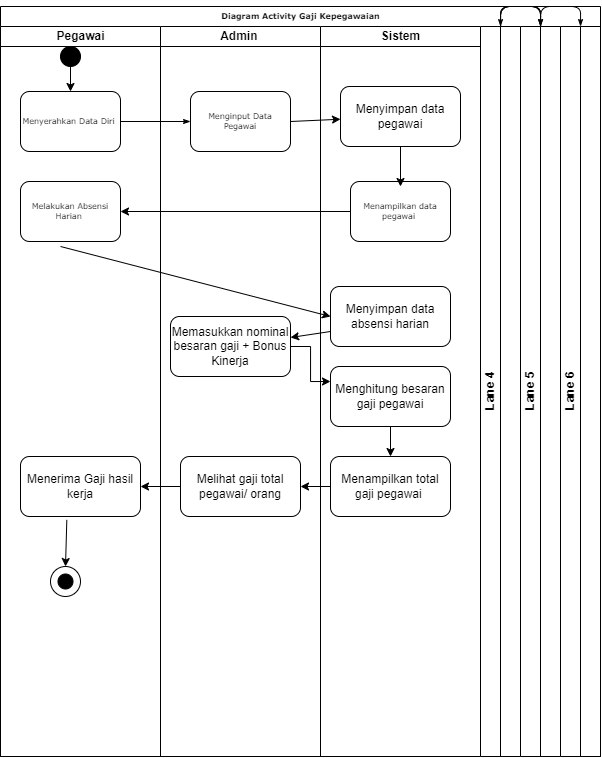

The diagram above was exported from draw.io. Its source (the exported page's mxGraphModel, read from the mxfile embedded in the PNG):
<mxGraphModel dx="909" dy="554" grid="1" gridSize="10" guides="1" tooltips="1" connect="1" arrows="1" fold="1" page="1" pageScale="1" pageWidth="1100" pageHeight="850" background="none" math="0" shadow="0">
  <root>
    <mxCell id="0" />
    <mxCell id="1" parent="0" />
    <mxCell id="77e6c97f196da883-1" value="Diagram Activity Gaji Kepegawaian" style="swimlane;html=1;childLayout=stackLayout;startSize=20;rounded=0;shadow=0;labelBackgroundColor=none;strokeWidth=1;fontFamily=Verdana;fontSize=8;align=center;" parent="1" vertex="1">
      <mxGeometry x="70" y="40" width="600" height="750" as="geometry" />
    </mxCell>
    <mxCell id="77e6c97f196da883-2" value="Pegawai" style="swimlane;html=1;startSize=20;" parent="77e6c97f196da883-1" vertex="1">
      <mxGeometry y="20" width="160" height="730" as="geometry" />
    </mxCell>
    <mxCell id="77e6c97f196da883-8" value="Menyerahkan Data Diri&amp;nbsp;" style="rounded=1;whiteSpace=wrap;html=1;shadow=0;labelBackgroundColor=none;strokeWidth=1;fontFamily=Verdana;fontSize=8;align=center;" parent="77e6c97f196da883-2" vertex="1">
      <mxGeometry x="20" y="65" width="100" height="60" as="geometry" />
    </mxCell>
    <mxCell id="77e6c97f196da883-9" value="Melakukan Absensi Harian&amp;nbsp;" style="rounded=1;whiteSpace=wrap;html=1;shadow=0;labelBackgroundColor=none;strokeWidth=1;fontFamily=Verdana;fontSize=8;align=center;" parent="77e6c97f196da883-2" vertex="1">
      <mxGeometry x="20" y="155" width="100" height="60" as="geometry" />
    </mxCell>
    <mxCell id="0hRcyQ48ouo_sf8fstQE-19" value="Menerima Gaji hasil kerja" style="rounded=1;whiteSpace=wrap;html=1;" vertex="1" parent="77e6c97f196da883-2">
      <mxGeometry x="20" y="430" width="120" height="60" as="geometry" />
    </mxCell>
    <mxCell id="0hRcyQ48ouo_sf8fstQE-23" value="" style="ellipse;whiteSpace=wrap;html=1;aspect=fixed;fillColor=#000000;" vertex="1" parent="77e6c97f196da883-2">
      <mxGeometry x="60" y="20" width="20" height="20" as="geometry" />
    </mxCell>
    <mxCell id="0hRcyQ48ouo_sf8fstQE-24" value="" style="endArrow=classic;html=1;rounded=0;exitX=0.5;exitY=1;exitDx=0;exitDy=0;entryX=0.5;entryY=0;entryDx=0;entryDy=0;" edge="1" parent="77e6c97f196da883-2" source="0hRcyQ48ouo_sf8fstQE-23" target="77e6c97f196da883-8">
      <mxGeometry width="50" height="50" relative="1" as="geometry">
        <mxPoint x="350" y="210" as="sourcePoint" />
        <mxPoint x="400" y="160" as="targetPoint" />
      </mxGeometry>
    </mxCell>
    <mxCell id="0hRcyQ48ouo_sf8fstQE-29" value="" style="group" vertex="1" connectable="0" parent="77e6c97f196da883-2">
      <mxGeometry x="50" y="540" width="30" height="30" as="geometry" />
    </mxCell>
    <mxCell id="0hRcyQ48ouo_sf8fstQE-25" value="" style="ellipse;whiteSpace=wrap;html=1;aspect=fixed;fillColor=#ffffff;gradientColor=#fdfcfc;" vertex="1" parent="0hRcyQ48ouo_sf8fstQE-29">
      <mxGeometry width="30" height="30" as="geometry" />
    </mxCell>
    <mxCell id="0hRcyQ48ouo_sf8fstQE-28" value="" style="ellipse;whiteSpace=wrap;html=1;aspect=fixed;fillColor=#000000;" vertex="1" parent="0hRcyQ48ouo_sf8fstQE-29">
      <mxGeometry x="7.5" y="7.5" width="15" height="15" as="geometry" />
    </mxCell>
    <mxCell id="0hRcyQ48ouo_sf8fstQE-31" value="" style="endArrow=classic;html=1;rounded=0;exitX=0.386;exitY=1.056;exitDx=0;exitDy=0;exitPerimeter=0;entryX=0.5;entryY=0;entryDx=0;entryDy=0;" edge="1" parent="77e6c97f196da883-2" source="0hRcyQ48ouo_sf8fstQE-19" target="0hRcyQ48ouo_sf8fstQE-25">
      <mxGeometry width="50" height="50" relative="1" as="geometry">
        <mxPoint x="360" y="690" as="sourcePoint" />
        <mxPoint x="410" y="640" as="targetPoint" />
      </mxGeometry>
    </mxCell>
    <mxCell id="77e6c97f196da883-26" style="edgeStyle=orthogonalEdgeStyle;rounded=1;html=1;labelBackgroundColor=none;startArrow=none;startFill=0;startSize=5;endArrow=classicThin;endFill=1;endSize=5;jettySize=auto;orthogonalLoop=1;strokeWidth=1;fontFamily=Verdana;fontSize=8" parent="77e6c97f196da883-1" source="77e6c97f196da883-8" target="77e6c97f196da883-11" edge="1">
      <mxGeometry relative="1" as="geometry" />
    </mxCell>
    <mxCell id="77e6c97f196da883-39" style="edgeStyle=orthogonalEdgeStyle;rounded=1;html=1;labelBackgroundColor=none;startArrow=none;startFill=0;startSize=5;endArrow=classicThin;endFill=1;endSize=5;jettySize=auto;orthogonalLoop=1;strokeWidth=1;fontFamily=Verdana;fontSize=8" parent="77e6c97f196da883-1" source="77e6c97f196da883-20" target="77e6c97f196da883-23" edge="1">
      <mxGeometry relative="1" as="geometry" />
    </mxCell>
    <mxCell id="77e6c97f196da883-40" style="edgeStyle=orthogonalEdgeStyle;rounded=1;html=1;labelBackgroundColor=none;startArrow=none;startFill=0;startSize=5;endArrow=classicThin;endFill=1;endSize=5;jettySize=auto;orthogonalLoop=1;strokeWidth=1;fontFamily=Verdana;fontSize=8" parent="77e6c97f196da883-1" source="77e6c97f196da883-23" target="77e6c97f196da883-24" edge="1">
      <mxGeometry relative="1" as="geometry" />
    </mxCell>
    <mxCell id="107ba76e4e335f99-1" style="edgeStyle=orthogonalEdgeStyle;rounded=1;html=1;labelBackgroundColor=none;startArrow=none;startFill=0;startSize=5;endArrow=classicThin;endFill=1;endSize=5;jettySize=auto;orthogonalLoop=1;strokeWidth=1;fontFamily=Verdana;fontSize=8" parent="77e6c97f196da883-1" source="77e6c97f196da883-17" target="77e6c97f196da883-18" edge="1">
      <mxGeometry relative="1" as="geometry" />
    </mxCell>
    <mxCell id="107ba76e4e335f99-3" style="edgeStyle=orthogonalEdgeStyle;rounded=1;html=1;labelBackgroundColor=none;startArrow=none;startFill=0;startSize=5;endArrow=classicThin;endFill=1;endSize=5;jettySize=auto;orthogonalLoop=1;strokeColor=#000000;strokeWidth=1;fontFamily=Verdana;fontSize=8;fontColor=#000000;" parent="77e6c97f196da883-1" source="77e6c97f196da883-22" target="77e6c97f196da883-19" edge="1">
      <mxGeometry relative="1" as="geometry" />
    </mxCell>
    <mxCell id="77e6c97f196da883-3" value="Admin&amp;nbsp;" style="swimlane;html=1;startSize=20;" parent="77e6c97f196da883-1" vertex="1">
      <mxGeometry x="160" y="20" width="160" height="730" as="geometry" />
    </mxCell>
    <mxCell id="77e6c97f196da883-11" value="Menginput Data Pegawai" style="rounded=1;whiteSpace=wrap;html=1;shadow=0;labelBackgroundColor=none;strokeWidth=1;fontFamily=Verdana;fontSize=8;align=center;" parent="77e6c97f196da883-3" vertex="1">
      <mxGeometry x="30" y="65" width="100" height="60" as="geometry" />
    </mxCell>
    <mxCell id="0hRcyQ48ouo_sf8fstQE-9" value="Memasukkan nominal besaran gaji + Bonus Kinerja" style="rounded=1;whiteSpace=wrap;html=1;" vertex="1" parent="77e6c97f196da883-3">
      <mxGeometry x="10" y="290" width="120" height="60" as="geometry" />
    </mxCell>
    <mxCell id="0hRcyQ48ouo_sf8fstQE-17" value="Melihat gaji total pegawai/ orang" style="rounded=1;whiteSpace=wrap;html=1;" vertex="1" parent="77e6c97f196da883-3">
      <mxGeometry x="20" y="430" width="120" height="60" as="geometry" />
    </mxCell>
    <mxCell id="77e6c97f196da883-4" value="Sistem" style="swimlane;html=1;startSize=20;" parent="77e6c97f196da883-1" vertex="1">
      <mxGeometry x="320" y="20" width="160" height="730" as="geometry" />
    </mxCell>
    <mxCell id="0hRcyQ48ouo_sf8fstQE-2" value="Menyimpan data pegawai" style="rounded=1;whiteSpace=wrap;html=1;" vertex="1" parent="77e6c97f196da883-4">
      <mxGeometry x="20" y="60" width="120" height="60" as="geometry" />
    </mxCell>
    <mxCell id="0hRcyQ48ouo_sf8fstQE-1" value="Menyimpan data absensi harian" style="rounded=1;whiteSpace=wrap;html=1;" vertex="1" parent="77e6c97f196da883-4">
      <mxGeometry x="10" y="260" width="120" height="60" as="geometry" />
    </mxCell>
    <mxCell id="0hRcyQ48ouo_sf8fstQE-10" value="Menghitung besaran gaji pegawai" style="rounded=1;whiteSpace=wrap;html=1;" vertex="1" parent="77e6c97f196da883-4">
      <mxGeometry x="10" y="340" width="120" height="60" as="geometry" />
    </mxCell>
    <mxCell id="77e6c97f196da883-12" value="Menampilkan data pegawai&amp;nbsp;" style="rounded=1;whiteSpace=wrap;html=1;shadow=0;labelBackgroundColor=none;strokeWidth=1;fontFamily=Verdana;fontSize=8;align=center;" parent="77e6c97f196da883-4" vertex="1">
      <mxGeometry x="30" y="155" width="100" height="60" as="geometry" />
    </mxCell>
    <mxCell id="0hRcyQ48ouo_sf8fstQE-15" value="Menampilkan total gaji pegawai&amp;nbsp;" style="rounded=1;whiteSpace=wrap;html=1;" vertex="1" parent="77e6c97f196da883-4">
      <mxGeometry x="10" y="430" width="120" height="60" as="geometry" />
    </mxCell>
    <mxCell id="0hRcyQ48ouo_sf8fstQE-16" value="" style="endArrow=classic;html=1;rounded=0;exitX=0.5;exitY=1;exitDx=0;exitDy=0;entryX=0.5;entryY=0;entryDx=0;entryDy=0;" edge="1" parent="77e6c97f196da883-4" source="0hRcyQ48ouo_sf8fstQE-10" target="0hRcyQ48ouo_sf8fstQE-15">
      <mxGeometry width="50" height="50" relative="1" as="geometry">
        <mxPoint x="30" y="540" as="sourcePoint" />
        <mxPoint x="80" y="490" as="targetPoint" />
      </mxGeometry>
    </mxCell>
    <mxCell id="77e6c97f196da883-5" value="Lane 4" style="swimlane;html=1;startSize=20;" parent="77e6c97f196da883-1" vertex="1" collapsed="1">
      <mxGeometry x="480" y="20" width="40" height="730" as="geometry">
        <mxRectangle x="480" y="20" width="160" height="730" as="alternateBounds" />
      </mxGeometry>
    </mxCell>
    <mxCell id="77e6c97f196da883-15" value="" style="rounded=1;whiteSpace=wrap;html=1;shadow=0;labelBackgroundColor=none;strokeWidth=1;fontFamily=Verdana;fontSize=8;align=center;" parent="77e6c97f196da883-5" vertex="1">
      <mxGeometry x="30" y="240" width="100" height="60" as="geometry" />
    </mxCell>
    <mxCell id="77e6c97f196da883-16" value="" style="rhombus;whiteSpace=wrap;html=1;rounded=0;shadow=0;labelBackgroundColor=none;strokeWidth=1;fontFamily=Verdana;fontSize=8;align=center;" parent="77e6c97f196da883-5" vertex="1">
      <mxGeometry x="40" y="320" width="80" height="60" as="geometry" />
    </mxCell>
    <mxCell id="77e6c97f196da883-17" value="" style="rounded=1;whiteSpace=wrap;html=1;shadow=0;labelBackgroundColor=none;strokeWidth=1;fontFamily=Verdana;fontSize=8;align=center;" parent="77e6c97f196da883-5" vertex="1">
      <mxGeometry x="30" y="400" width="100" height="60" as="geometry" />
    </mxCell>
    <mxCell id="77e6c97f196da883-19" value="" style="rounded=1;whiteSpace=wrap;html=1;shadow=0;labelBackgroundColor=none;strokeWidth=1;fontFamily=Verdana;fontSize=8;align=center;" parent="77e6c97f196da883-5" vertex="1">
      <mxGeometry x="30" y="560" width="100" height="60" as="geometry" />
    </mxCell>
    <mxCell id="77e6c97f196da883-20" value="" style="rhombus;whiteSpace=wrap;html=1;rounded=0;shadow=0;labelBackgroundColor=none;strokeWidth=1;fontFamily=Verdana;fontSize=8;align=center;" parent="77e6c97f196da883-5" vertex="1">
      <mxGeometry x="40" y="640" width="80" height="60" as="geometry" />
    </mxCell>
    <mxCell id="77e6c97f196da883-34" style="edgeStyle=orthogonalEdgeStyle;rounded=1;html=1;labelBackgroundColor=none;startArrow=none;startFill=0;startSize=5;endArrow=classicThin;endFill=1;endSize=5;jettySize=auto;orthogonalLoop=1;strokeColor=#000000;strokeWidth=1;fontFamily=Verdana;fontSize=8;fontColor=#000000;" parent="77e6c97f196da883-5" source="77e6c97f196da883-15" target="77e6c97f196da883-16" edge="1">
      <mxGeometry relative="1" as="geometry" />
    </mxCell>
    <mxCell id="77e6c97f196da883-35" style="edgeStyle=orthogonalEdgeStyle;rounded=1;html=1;labelBackgroundColor=none;startArrow=none;startFill=0;startSize=5;endArrow=classicThin;endFill=1;endSize=5;jettySize=auto;orthogonalLoop=1;strokeWidth=1;fontFamily=Verdana;fontSize=8" parent="77e6c97f196da883-5" source="77e6c97f196da883-16" target="77e6c97f196da883-17" edge="1">
      <mxGeometry relative="1" as="geometry" />
    </mxCell>
    <mxCell id="77e6c97f196da883-36" style="edgeStyle=orthogonalEdgeStyle;rounded=1;html=1;labelBackgroundColor=none;startArrow=none;startFill=0;startSize=5;endArrow=classicThin;endFill=1;endSize=5;jettySize=auto;orthogonalLoop=1;strokeWidth=1;fontFamily=Verdana;fontSize=8" parent="77e6c97f196da883-5" source="77e6c97f196da883-19" target="77e6c97f196da883-20" edge="1">
      <mxGeometry relative="1" as="geometry" />
    </mxCell>
    <mxCell id="77e6c97f196da883-6" value="Lane 5" style="swimlane;html=1;startSize=20;" parent="77e6c97f196da883-1" vertex="1" collapsed="1">
      <mxGeometry x="520" y="20" width="40" height="730" as="geometry">
        <mxRectangle x="520" y="20" width="160" height="730" as="alternateBounds" />
      </mxGeometry>
    </mxCell>
    <mxCell id="77e6c97f196da883-18" value="" style="rounded=1;whiteSpace=wrap;html=1;shadow=0;labelBackgroundColor=none;strokeWidth=1;fontFamily=Verdana;fontSize=8;align=center;" parent="77e6c97f196da883-6" vertex="1">
      <mxGeometry x="30" y="400" width="100" height="60" as="geometry" />
    </mxCell>
    <mxCell id="77e6c97f196da883-21" value="" style="rounded=1;whiteSpace=wrap;html=1;shadow=0;labelBackgroundColor=none;strokeWidth=1;fontFamily=Verdana;fontSize=8;align=center;" parent="77e6c97f196da883-6" vertex="1">
      <mxGeometry x="30" y="480" width="100" height="60" as="geometry" />
    </mxCell>
    <mxCell id="77e6c97f196da883-22" value="" style="rounded=1;whiteSpace=wrap;html=1;shadow=0;labelBackgroundColor=none;strokeWidth=1;fontFamily=Verdana;fontSize=8;align=center;" parent="77e6c97f196da883-6" vertex="1">
      <mxGeometry x="30" y="560" width="100" height="60" as="geometry" />
    </mxCell>
    <mxCell id="77e6c97f196da883-23" value="" style="rounded=1;whiteSpace=wrap;html=1;shadow=0;labelBackgroundColor=none;strokeWidth=1;fontFamily=Verdana;fontSize=8;align=center;" parent="77e6c97f196da883-6" vertex="1">
      <mxGeometry x="30" y="640" width="100" height="60" as="geometry" />
    </mxCell>
    <mxCell id="77e6c97f196da883-37" style="edgeStyle=orthogonalEdgeStyle;rounded=1;html=1;labelBackgroundColor=none;startArrow=none;startFill=0;startSize=5;endArrow=classicThin;endFill=1;endSize=5;jettySize=auto;orthogonalLoop=1;strokeWidth=1;fontFamily=Verdana;fontSize=8" parent="77e6c97f196da883-6" source="77e6c97f196da883-18" target="77e6c97f196da883-21" edge="1">
      <mxGeometry relative="1" as="geometry" />
    </mxCell>
    <mxCell id="77e6c97f196da883-38" style="edgeStyle=orthogonalEdgeStyle;rounded=1;html=1;labelBackgroundColor=none;startArrow=none;startFill=0;startSize=5;endArrow=classicThin;endFill=1;endSize=5;jettySize=auto;orthogonalLoop=1;strokeWidth=1;fontFamily=Verdana;fontSize=8" parent="77e6c97f196da883-6" source="77e6c97f196da883-21" target="77e6c97f196da883-22" edge="1">
      <mxGeometry relative="1" as="geometry" />
    </mxCell>
    <mxCell id="77e6c97f196da883-7" value="Lane 6" style="swimlane;html=1;startSize=20;" parent="77e6c97f196da883-1" vertex="1" collapsed="1">
      <mxGeometry x="560" y="20" width="40" height="730" as="geometry">
        <mxRectangle x="560" y="20" width="160" height="730" as="alternateBounds" />
      </mxGeometry>
    </mxCell>
    <mxCell id="77e6c97f196da883-24" value="" style="rounded=1;whiteSpace=wrap;html=1;shadow=0;labelBackgroundColor=none;strokeWidth=1;fontFamily=Verdana;fontSize=8;align=center;" parent="77e6c97f196da883-7" vertex="1">
      <mxGeometry x="30" y="640" width="100" height="60" as="geometry" />
    </mxCell>
    <mxCell id="0hRcyQ48ouo_sf8fstQE-4" value="" style="endArrow=classic;html=1;rounded=0;exitX=1;exitY=0.5;exitDx=0;exitDy=0;" edge="1" parent="77e6c97f196da883-1" source="77e6c97f196da883-11" target="0hRcyQ48ouo_sf8fstQE-2">
      <mxGeometry width="50" height="50" relative="1" as="geometry">
        <mxPoint x="350" y="280" as="sourcePoint" />
        <mxPoint x="400" y="230" as="targetPoint" />
      </mxGeometry>
    </mxCell>
    <mxCell id="0hRcyQ48ouo_sf8fstQE-7" value="" style="endArrow=classic;html=1;rounded=0;exitX=0.4;exitY=1.083;exitDx=0;exitDy=0;exitPerimeter=0;entryX=0;entryY=0.5;entryDx=0;entryDy=0;" edge="1" parent="77e6c97f196da883-1" source="77e6c97f196da883-9" target="0hRcyQ48ouo_sf8fstQE-1">
      <mxGeometry width="50" height="50" relative="1" as="geometry">
        <mxPoint x="350" y="280" as="sourcePoint" />
        <mxPoint x="400" y="230" as="targetPoint" />
      </mxGeometry>
    </mxCell>
    <mxCell id="0hRcyQ48ouo_sf8fstQE-8" value="" style="endArrow=classic;html=1;rounded=0;exitX=0;exitY=0.75;exitDx=0;exitDy=0;" edge="1" parent="77e6c97f196da883-1" source="0hRcyQ48ouo_sf8fstQE-1" target="0hRcyQ48ouo_sf8fstQE-9">
      <mxGeometry width="50" height="50" relative="1" as="geometry">
        <mxPoint x="350" y="280" as="sourcePoint" />
        <mxPoint x="270" y="315" as="targetPoint" />
      </mxGeometry>
    </mxCell>
    <mxCell id="0hRcyQ48ouo_sf8fstQE-12" style="edgeStyle=orthogonalEdgeStyle;rounded=0;orthogonalLoop=1;jettySize=auto;html=1;exitX=1;exitY=0.5;exitDx=0;exitDy=0;entryX=0;entryY=0.25;entryDx=0;entryDy=0;" edge="1" parent="77e6c97f196da883-1" source="0hRcyQ48ouo_sf8fstQE-9" target="0hRcyQ48ouo_sf8fstQE-10">
      <mxGeometry relative="1" as="geometry" />
    </mxCell>
    <mxCell id="0hRcyQ48ouo_sf8fstQE-3" value="" style="endArrow=classic;html=1;rounded=0;entryX=1;entryY=0.5;entryDx=0;entryDy=0;exitX=0;exitY=0.5;exitDx=0;exitDy=0;" edge="1" parent="77e6c97f196da883-1" source="77e6c97f196da883-12" target="77e6c97f196da883-9">
      <mxGeometry width="50" height="50" relative="1" as="geometry">
        <mxPoint x="350" y="280" as="sourcePoint" />
        <mxPoint x="400" y="230" as="targetPoint" />
      </mxGeometry>
    </mxCell>
    <mxCell id="0hRcyQ48ouo_sf8fstQE-18" value="" style="endArrow=classic;html=1;rounded=0;entryX=1;entryY=0.5;entryDx=0;entryDy=0;exitX=0;exitY=0.5;exitDx=0;exitDy=0;" edge="1" parent="77e6c97f196da883-1" source="0hRcyQ48ouo_sf8fstQE-15" target="0hRcyQ48ouo_sf8fstQE-17">
      <mxGeometry width="50" height="50" relative="1" as="geometry">
        <mxPoint x="350" y="560" as="sourcePoint" />
        <mxPoint x="400" y="510" as="targetPoint" />
      </mxGeometry>
    </mxCell>
    <mxCell id="0hRcyQ48ouo_sf8fstQE-20" value="" style="endArrow=classic;html=1;rounded=0;exitX=0;exitY=0.5;exitDx=0;exitDy=0;entryX=1;entryY=0.5;entryDx=0;entryDy=0;" edge="1" parent="77e6c97f196da883-1" source="0hRcyQ48ouo_sf8fstQE-17" target="0hRcyQ48ouo_sf8fstQE-19">
      <mxGeometry width="50" height="50" relative="1" as="geometry">
        <mxPoint x="350" y="560" as="sourcePoint" />
        <mxPoint x="400" y="510" as="targetPoint" />
      </mxGeometry>
    </mxCell>
    <mxCell id="0hRcyQ48ouo_sf8fstQE-5" value="" style="endArrow=classic;html=1;rounded=0;exitX=0.5;exitY=1;exitDx=0;exitDy=0;" edge="1" parent="1" source="0hRcyQ48ouo_sf8fstQE-2">
      <mxGeometry width="50" height="50" relative="1" as="geometry">
        <mxPoint x="420" y="320" as="sourcePoint" />
        <mxPoint x="470" y="220" as="targetPoint" />
      </mxGeometry>
    </mxCell>
  </root>
</mxGraphModel>